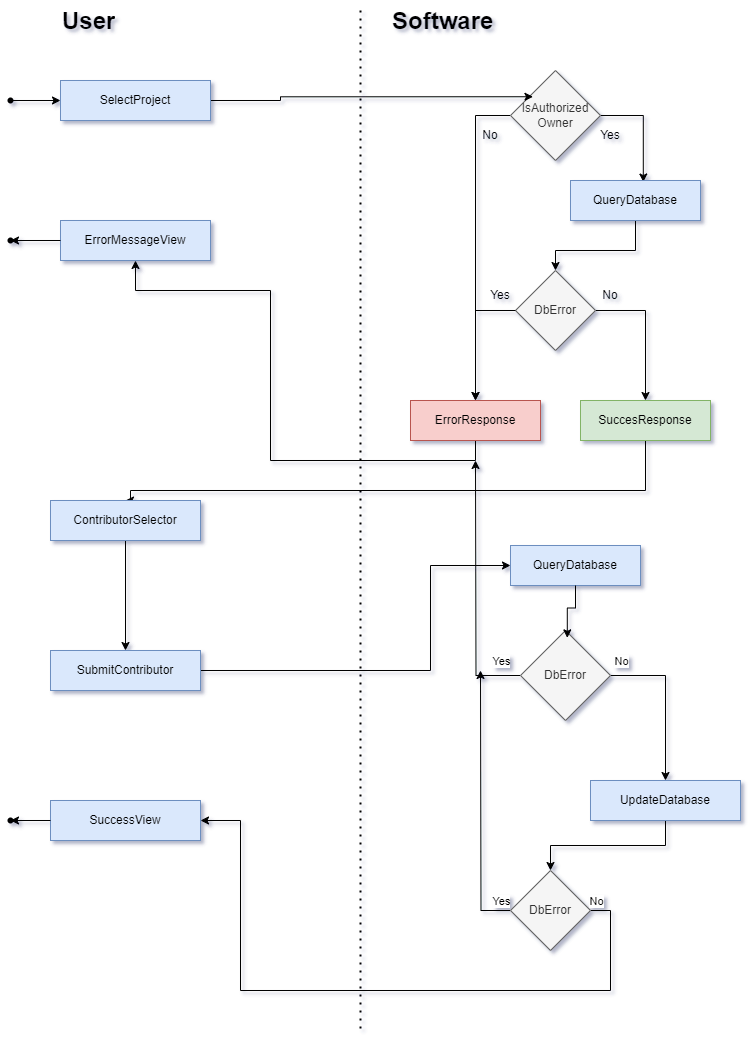

The diagram above was exported from draw.io. Its source (the exported page's mxGraphModel, read from the mxfile embedded in the PNG):
<mxGraphModel dx="1036" dy="606" grid="1" gridSize="10" guides="1" tooltips="1" connect="1" arrows="1" fold="1" page="1" pageScale="1" pageWidth="827" pageHeight="1169" math="0" shadow="0">
  <root>
    <mxCell id="WIyWlLk6GJQsqaUBKTNV-0" />
    <mxCell id="WIyWlLk6GJQsqaUBKTNV-1" parent="WIyWlLk6GJQsqaUBKTNV-0" />
    <mxCell id="aabY8vYiOELEavv-wFIU-2" style="edgeStyle=orthogonalEdgeStyle;rounded=0;orthogonalLoop=1;jettySize=auto;html=1;" parent="WIyWlLk6GJQsqaUBKTNV-1" source="aabY8vYiOELEavv-wFIU-4" target="aabY8vYiOELEavv-wFIU-8" edge="1">
      <mxGeometry relative="1" as="geometry">
        <Array as="points">
          <mxPoint x="485" y="155" />
        </Array>
      </mxGeometry>
    </mxCell>
    <mxCell id="aabY8vYiOELEavv-wFIU-3" style="edgeStyle=orthogonalEdgeStyle;rounded=0;orthogonalLoop=1;jettySize=auto;html=1;entryX=0.56;entryY=0.038;entryDx=0;entryDy=0;entryPerimeter=0;" parent="WIyWlLk6GJQsqaUBKTNV-1" source="aabY8vYiOELEavv-wFIU-4" target="aabY8vYiOELEavv-wFIU-11" edge="1">
      <mxGeometry relative="1" as="geometry">
        <mxPoint x="650" y="260" as="targetPoint" />
        <Array as="points">
          <mxPoint x="653" y="155" />
        </Array>
      </mxGeometry>
    </mxCell>
    <mxCell id="aabY8vYiOELEavv-wFIU-4" value="IsAuthorized Owner" style="rhombus;whiteSpace=wrap;html=1;fillColor=#f5f5f5;fontColor=#333333;strokeColor=#666666;rounded=0;" parent="WIyWlLk6GJQsqaUBKTNV-1" vertex="1">
      <mxGeometry x="520" y="110" width="90" height="90" as="geometry" />
    </mxCell>
    <mxCell id="aabY8vYiOELEavv-wFIU-5" style="edgeStyle=orthogonalEdgeStyle;rounded=0;orthogonalLoop=1;jettySize=auto;html=1;exitX=1;exitY=0.5;exitDx=0;exitDy=0;entryX=0;entryY=0;entryDx=0;entryDy=0;" parent="WIyWlLk6GJQsqaUBKTNV-1" edge="1">
      <mxGeometry relative="1" as="geometry">
        <Array as="points">
          <mxPoint x="220" y="140" />
          <mxPoint x="290" y="140" />
          <mxPoint x="290" y="136" />
        </Array>
        <mxPoint x="220" y="143.75" as="sourcePoint" />
        <mxPoint x="542.5" y="136.25" as="targetPoint" />
      </mxGeometry>
    </mxCell>
    <mxCell id="aabY8vYiOELEavv-wFIU-6" value="SelectProject" style="rounded=0;whiteSpace=wrap;html=1;fillColor=#dae8fc;strokeColor=#6c8ebf;" parent="WIyWlLk6GJQsqaUBKTNV-1" vertex="1">
      <mxGeometry x="70" y="120" width="150" height="40" as="geometry" />
    </mxCell>
    <mxCell id="aabY8vYiOELEavv-wFIU-7" style="edgeStyle=orthogonalEdgeStyle;rounded=0;orthogonalLoop=1;jettySize=auto;html=1;exitX=0.5;exitY=1;exitDx=0;exitDy=0;entryX=0.5;entryY=1;entryDx=0;entryDy=0;" parent="WIyWlLk6GJQsqaUBKTNV-1" source="aabY8vYiOELEavv-wFIU-8" target="aabY8vYiOELEavv-wFIU-20" edge="1">
      <mxGeometry relative="1" as="geometry">
        <Array as="points">
          <mxPoint x="485" y="500" />
          <mxPoint x="280" y="500" />
          <mxPoint x="280" y="330" />
          <mxPoint x="145" y="330" />
        </Array>
      </mxGeometry>
    </mxCell>
    <mxCell id="aabY8vYiOELEavv-wFIU-8" value="ErrorResponse" style="rounded=0;whiteSpace=wrap;html=1;fillColor=#f8cecc;strokeColor=#b85450;" parent="WIyWlLk6GJQsqaUBKTNV-1" vertex="1">
      <mxGeometry x="420" y="440" width="130" height="40" as="geometry" />
    </mxCell>
    <mxCell id="aabY8vYiOELEavv-wFIU-9" value="No" style="text;html=1;align=center;verticalAlign=middle;whiteSpace=wrap;rounded=0;" parent="WIyWlLk6GJQsqaUBKTNV-1" vertex="1">
      <mxGeometry x="470" y="160" width="60" height="30" as="geometry" />
    </mxCell>
    <mxCell id="aabY8vYiOELEavv-wFIU-10" style="edgeStyle=orthogonalEdgeStyle;rounded=0;orthogonalLoop=1;jettySize=auto;html=1;exitX=0.5;exitY=1;exitDx=0;exitDy=0;entryX=0.5;entryY=0;entryDx=0;entryDy=0;" parent="WIyWlLk6GJQsqaUBKTNV-1" source="aabY8vYiOELEavv-wFIU-11" target="aabY8vYiOELEavv-wFIU-13" edge="1">
      <mxGeometry relative="1" as="geometry">
        <Array as="points">
          <mxPoint x="645" y="290" />
          <mxPoint x="565" y="290" />
        </Array>
      </mxGeometry>
    </mxCell>
    <mxCell id="aabY8vYiOELEavv-wFIU-11" value="QueryDatabase" style="rounded=0;whiteSpace=wrap;html=1;fillColor=#dae8fc;strokeColor=#6c8ebf;" parent="WIyWlLk6GJQsqaUBKTNV-1" vertex="1">
      <mxGeometry x="580" y="220" width="130" height="40" as="geometry" />
    </mxCell>
    <mxCell id="aabY8vYiOELEavv-wFIU-12" style="edgeStyle=orthogonalEdgeStyle;rounded=0;orthogonalLoop=1;jettySize=auto;html=1;entryX=0.5;entryY=0;entryDx=0;entryDy=0;" parent="WIyWlLk6GJQsqaUBKTNV-1" source="aabY8vYiOELEavv-wFIU-13" target="aabY8vYiOELEavv-wFIU-18" edge="1">
      <mxGeometry relative="1" as="geometry">
        <Array as="points">
          <mxPoint x="655" y="350" />
        </Array>
      </mxGeometry>
    </mxCell>
    <mxCell id="aabY8vYiOELEavv-wFIU-13" value="DbError" style="rhombus;whiteSpace=wrap;html=1;fillColor=#f5f5f5;fontColor=#333333;strokeColor=#666666;rounded=0;" parent="WIyWlLk6GJQsqaUBKTNV-1" vertex="1">
      <mxGeometry x="525" y="310" width="80" height="80" as="geometry" />
    </mxCell>
    <mxCell id="aabY8vYiOELEavv-wFIU-14" value="Yes" style="text;html=1;align=center;verticalAlign=middle;whiteSpace=wrap;rounded=0;" parent="WIyWlLk6GJQsqaUBKTNV-1" vertex="1">
      <mxGeometry x="590" y="160" width="60" height="30" as="geometry" />
    </mxCell>
    <mxCell id="aabY8vYiOELEavv-wFIU-15" style="edgeStyle=orthogonalEdgeStyle;rounded=0;orthogonalLoop=1;jettySize=auto;html=1;exitX=0.75;exitY=1;exitDx=0;exitDy=0;entryX=0.5;entryY=0;entryDx=0;entryDy=0;" parent="WIyWlLk6GJQsqaUBKTNV-1" source="aabY8vYiOELEavv-wFIU-16" target="aabY8vYiOELEavv-wFIU-8" edge="1">
      <mxGeometry relative="1" as="geometry">
        <Array as="points">
          <mxPoint x="485" y="350" />
        </Array>
      </mxGeometry>
    </mxCell>
    <mxCell id="aabY8vYiOELEavv-wFIU-16" value="Yes" style="text;html=1;align=center;verticalAlign=middle;whiteSpace=wrap;rounded=0;" parent="WIyWlLk6GJQsqaUBKTNV-1" vertex="1">
      <mxGeometry x="480" y="320" width="60" height="30" as="geometry" />
    </mxCell>
    <mxCell id="aabY8vYiOELEavv-wFIU-17" style="edgeStyle=orthogonalEdgeStyle;rounded=0;orthogonalLoop=1;jettySize=auto;html=1;exitX=0.5;exitY=1;exitDx=0;exitDy=0;entryX=0.5;entryY=0;entryDx=0;entryDy=0;" parent="WIyWlLk6GJQsqaUBKTNV-1" source="aabY8vYiOELEavv-wFIU-18" target="aabY8vYiOELEavv-wFIU-21" edge="1">
      <mxGeometry relative="1" as="geometry">
        <Array as="points">
          <mxPoint x="655" y="530" />
          <mxPoint x="140" y="530" />
          <mxPoint x="140" y="540" />
        </Array>
        <mxPoint x="650" y="405" as="sourcePoint" />
        <mxPoint x="140" y="455" as="targetPoint" />
      </mxGeometry>
    </mxCell>
    <mxCell id="aabY8vYiOELEavv-wFIU-18" value="SuccesResponse" style="rounded=0;whiteSpace=wrap;html=1;fillColor=#d5e8d4;strokeColor=#82b366;" parent="WIyWlLk6GJQsqaUBKTNV-1" vertex="1">
      <mxGeometry x="590" y="440" width="130" height="40" as="geometry" />
    </mxCell>
    <mxCell id="aabY8vYiOELEavv-wFIU-19" value="No" style="text;html=1;align=center;verticalAlign=middle;whiteSpace=wrap;rounded=0;" parent="WIyWlLk6GJQsqaUBKTNV-1" vertex="1">
      <mxGeometry x="590" y="320" width="60" height="30" as="geometry" />
    </mxCell>
    <mxCell id="aabY8vYiOELEavv-wFIU-20" value="ErrorMessageView" style="rounded=0;whiteSpace=wrap;html=1;fillColor=#dae8fc;strokeColor=#6c8ebf;" parent="WIyWlLk6GJQsqaUBKTNV-1" vertex="1">
      <mxGeometry x="70" y="260" width="150" height="40" as="geometry" />
    </mxCell>
    <mxCell id="eI66p3F1mqZY3TlZL7eg-2" style="edgeStyle=orthogonalEdgeStyle;rounded=0;orthogonalLoop=1;jettySize=auto;html=1;exitX=0.5;exitY=1;exitDx=0;exitDy=0;entryX=0.5;entryY=0;entryDx=0;entryDy=0;" parent="WIyWlLk6GJQsqaUBKTNV-1" source="aabY8vYiOELEavv-wFIU-21" target="eI66p3F1mqZY3TlZL7eg-1" edge="1">
      <mxGeometry relative="1" as="geometry" />
    </mxCell>
    <mxCell id="aabY8vYiOELEavv-wFIU-21" value="ContributorSelector" style="rounded=0;whiteSpace=wrap;html=1;fillColor=#dae8fc;strokeColor=#6c8ebf;" parent="WIyWlLk6GJQsqaUBKTNV-1" vertex="1">
      <mxGeometry x="60" y="540" width="150" height="40" as="geometry" />
    </mxCell>
    <mxCell id="aabY8vYiOELEavv-wFIU-22" value="" style="endArrow=none;dashed=1;html=1;dashPattern=1 3;strokeWidth=2;rounded=0;" parent="WIyWlLk6GJQsqaUBKTNV-1" edge="1">
      <mxGeometry width="50" height="50" relative="1" as="geometry">
        <mxPoint x="370" y="50" as="sourcePoint" />
        <mxPoint x="370" y="1070" as="targetPoint" />
      </mxGeometry>
    </mxCell>
    <mxCell id="aabY8vYiOELEavv-wFIU-23" value="&lt;h1 style=&quot;margin-top: 0px;&quot;&gt;User&lt;/h1&gt;" style="text;html=1;whiteSpace=wrap;overflow=hidden;rounded=0;" parent="WIyWlLk6GJQsqaUBKTNV-1" vertex="1">
      <mxGeometry x="70" y="40" width="180" height="50" as="geometry" />
    </mxCell>
    <mxCell id="aabY8vYiOELEavv-wFIU-24" value="&lt;h1 style=&quot;margin-top: 0px;&quot;&gt;Software&lt;/h1&gt;" style="text;html=1;whiteSpace=wrap;overflow=hidden;rounded=0;" parent="WIyWlLk6GJQsqaUBKTNV-1" vertex="1">
      <mxGeometry x="400" y="40" width="180" height="50" as="geometry" />
    </mxCell>
    <mxCell id="aabY8vYiOELEavv-wFIU-25" style="edgeStyle=orthogonalEdgeStyle;orthogonalLoop=1;jettySize=auto;html=1;entryX=0;entryY=0.5;entryDx=0;entryDy=0;" parent="WIyWlLk6GJQsqaUBKTNV-1" source="aabY8vYiOELEavv-wFIU-26" target="aabY8vYiOELEavv-wFIU-6" edge="1">
      <mxGeometry relative="1" as="geometry">
        <mxPoint x="20" y="140" as="sourcePoint" />
        <mxPoint x="70" y="60" as="targetPoint" />
      </mxGeometry>
    </mxCell>
    <mxCell id="aabY8vYiOELEavv-wFIU-27" value="" style="shape=waypoint;sketch=0;fillStyle=solid;size=6;pointerEvents=1;points=[];fillColor=none;resizable=0;rotatable=0;perimeter=centerPerimeter;snapToPoint=1;" parent="WIyWlLk6GJQsqaUBKTNV-1" vertex="1">
      <mxGeometry x="10" y="270" width="20" height="20" as="geometry" />
    </mxCell>
    <mxCell id="aabY8vYiOELEavv-wFIU-28" value="" style="shape=waypoint;sketch=0;fillStyle=solid;size=6;pointerEvents=1;points=[];fillColor=none;resizable=0;rotatable=0;perimeter=centerPerimeter;snapToPoint=1;" parent="WIyWlLk6GJQsqaUBKTNV-1" vertex="1">
      <mxGeometry x="10" y="850" width="20" height="20" as="geometry" />
    </mxCell>
    <mxCell id="aabY8vYiOELEavv-wFIU-30" style="edgeStyle=orthogonalEdgeStyle;orthogonalLoop=1;jettySize=auto;html=1;exitX=0;exitY=0.5;exitDx=0;exitDy=0;entryX=0.836;entryY=0.497;entryDx=0;entryDy=0;entryPerimeter=0;" parent="WIyWlLk6GJQsqaUBKTNV-1" source="aabY8vYiOELEavv-wFIU-20" target="aabY8vYiOELEavv-wFIU-27" edge="1">
      <mxGeometry relative="1" as="geometry" />
    </mxCell>
    <mxCell id="eI66p3F1mqZY3TlZL7eg-0" value="" style="edgeStyle=orthogonalEdgeStyle;orthogonalLoop=1;jettySize=auto;html=1;entryDx=0;entryDy=0;" parent="WIyWlLk6GJQsqaUBKTNV-1" target="aabY8vYiOELEavv-wFIU-26" edge="1">
      <mxGeometry relative="1" as="geometry">
        <mxPoint x="20" y="140" as="sourcePoint" />
        <mxPoint x="70" y="140" as="targetPoint" />
      </mxGeometry>
    </mxCell>
    <mxCell id="aabY8vYiOELEavv-wFIU-26" value="" style="shape=waypoint;sketch=0;fillStyle=solid;size=6;pointerEvents=1;points=[];fillColor=none;resizable=0;rotatable=0;perimeter=centerPerimeter;snapToPoint=1;" parent="WIyWlLk6GJQsqaUBKTNV-1" vertex="1">
      <mxGeometry x="10" y="130" width="20" height="20" as="geometry" />
    </mxCell>
    <mxCell id="eI66p3F1mqZY3TlZL7eg-14" style="edgeStyle=orthogonalEdgeStyle;rounded=0;orthogonalLoop=1;jettySize=auto;html=1;exitX=1;exitY=0.5;exitDx=0;exitDy=0;entryX=0;entryY=0.5;entryDx=0;entryDy=0;" parent="WIyWlLk6GJQsqaUBKTNV-1" source="eI66p3F1mqZY3TlZL7eg-1" target="eI66p3F1mqZY3TlZL7eg-13" edge="1">
      <mxGeometry relative="1" as="geometry">
        <Array as="points">
          <mxPoint x="440" y="710" />
          <mxPoint x="440" y="605" />
        </Array>
      </mxGeometry>
    </mxCell>
    <mxCell id="eI66p3F1mqZY3TlZL7eg-1" value="SubmitContributor" style="rounded=0;whiteSpace=wrap;html=1;fillColor=#dae8fc;strokeColor=#6c8ebf;" parent="WIyWlLk6GJQsqaUBKTNV-1" vertex="1">
      <mxGeometry x="60" y="690" width="150" height="40" as="geometry" />
    </mxCell>
    <mxCell id="eI66p3F1mqZY3TlZL7eg-5" style="edgeStyle=orthogonalEdgeStyle;rounded=0;orthogonalLoop=1;jettySize=auto;html=1;exitX=0;exitY=0.5;exitDx=0;exitDy=0;" parent="WIyWlLk6GJQsqaUBKTNV-1" source="eI66p3F1mqZY3TlZL7eg-3" edge="1">
      <mxGeometry relative="1" as="geometry">
        <mxPoint x="485" y="500" as="targetPoint" />
      </mxGeometry>
    </mxCell>
    <mxCell id="eI66p3F1mqZY3TlZL7eg-7" value="Yes" style="edgeLabel;html=1;align=center;verticalAlign=middle;resizable=0;points=[];" parent="eI66p3F1mqZY3TlZL7eg-5" vertex="1" connectable="0">
      <mxGeometry x="-0.5" y="-2" relative="1" as="geometry">
        <mxPoint x="23" y="6" as="offset" />
      </mxGeometry>
    </mxCell>
    <mxCell id="eI66p3F1mqZY3TlZL7eg-11" style="edgeStyle=orthogonalEdgeStyle;rounded=0;orthogonalLoop=1;jettySize=auto;html=1;exitX=1;exitY=0.5;exitDx=0;exitDy=0;entryX=0.5;entryY=0;entryDx=0;entryDy=0;" parent="WIyWlLk6GJQsqaUBKTNV-1" source="eI66p3F1mqZY3TlZL7eg-3" target="eI66p3F1mqZY3TlZL7eg-10" edge="1">
      <mxGeometry relative="1" as="geometry" />
    </mxCell>
    <mxCell id="eI66p3F1mqZY3TlZL7eg-12" value="No" style="edgeLabel;html=1;align=center;verticalAlign=middle;resizable=0;points=[];" parent="eI66p3F1mqZY3TlZL7eg-11" vertex="1" connectable="0">
      <mxGeometry x="-0.9281" y="-2" relative="1" as="geometry">
        <mxPoint x="4" y="-17" as="offset" />
      </mxGeometry>
    </mxCell>
    <mxCell id="eI66p3F1mqZY3TlZL7eg-3" value="DbError" style="rhombus;whiteSpace=wrap;html=1;fillColor=#f5f5f5;fontColor=#333333;strokeColor=#666666;rounded=0;" parent="WIyWlLk6GJQsqaUBKTNV-1" vertex="1">
      <mxGeometry x="530" y="670" width="90" height="90" as="geometry" />
    </mxCell>
    <mxCell id="eI66p3F1mqZY3TlZL7eg-17" style="edgeStyle=orthogonalEdgeStyle;rounded=0;orthogonalLoop=1;jettySize=auto;html=1;exitX=0.5;exitY=1;exitDx=0;exitDy=0;entryX=0.5;entryY=0;entryDx=0;entryDy=0;" parent="WIyWlLk6GJQsqaUBKTNV-1" source="eI66p3F1mqZY3TlZL7eg-10" target="eI66p3F1mqZY3TlZL7eg-16" edge="1">
      <mxGeometry relative="1" as="geometry" />
    </mxCell>
    <mxCell id="eI66p3F1mqZY3TlZL7eg-10" value="UpdateDatabase" style="rounded=0;whiteSpace=wrap;html=1;fillColor=#dae8fc;strokeColor=#6c8ebf;" parent="WIyWlLk6GJQsqaUBKTNV-1" vertex="1">
      <mxGeometry x="600" y="820" width="150" height="40" as="geometry" />
    </mxCell>
    <mxCell id="eI66p3F1mqZY3TlZL7eg-13" value="QueryDatabase" style="rounded=0;whiteSpace=wrap;html=1;fillColor=#dae8fc;strokeColor=#6c8ebf;" parent="WIyWlLk6GJQsqaUBKTNV-1" vertex="1">
      <mxGeometry x="520" y="585" width="130" height="40" as="geometry" />
    </mxCell>
    <mxCell id="eI66p3F1mqZY3TlZL7eg-15" style="edgeStyle=orthogonalEdgeStyle;rounded=0;orthogonalLoop=1;jettySize=auto;html=1;exitX=0.5;exitY=1;exitDx=0;exitDy=0;entryX=0.52;entryY=0.082;entryDx=0;entryDy=0;entryPerimeter=0;" parent="WIyWlLk6GJQsqaUBKTNV-1" source="eI66p3F1mqZY3TlZL7eg-13" target="eI66p3F1mqZY3TlZL7eg-3" edge="1">
      <mxGeometry relative="1" as="geometry" />
    </mxCell>
    <mxCell id="eI66p3F1mqZY3TlZL7eg-18" style="edgeStyle=orthogonalEdgeStyle;rounded=0;orthogonalLoop=1;jettySize=auto;html=1;exitX=0;exitY=0.5;exitDx=0;exitDy=0;" parent="WIyWlLk6GJQsqaUBKTNV-1" source="eI66p3F1mqZY3TlZL7eg-16" edge="1">
      <mxGeometry relative="1" as="geometry">
        <mxPoint x="490" y="710" as="targetPoint" />
      </mxGeometry>
    </mxCell>
    <mxCell id="eI66p3F1mqZY3TlZL7eg-19" value="Yes" style="edgeLabel;html=1;align=center;verticalAlign=middle;resizable=0;points=[];" parent="eI66p3F1mqZY3TlZL7eg-18" vertex="1" connectable="0">
      <mxGeometry x="-0.9154" y="1" relative="1" as="geometry">
        <mxPoint x="1" y="-11" as="offset" />
      </mxGeometry>
    </mxCell>
    <mxCell id="eI66p3F1mqZY3TlZL7eg-21" style="edgeStyle=orthogonalEdgeStyle;rounded=0;orthogonalLoop=1;jettySize=auto;html=1;exitX=1;exitY=0.5;exitDx=0;exitDy=0;entryX=1;entryY=0.5;entryDx=0;entryDy=0;" parent="WIyWlLk6GJQsqaUBKTNV-1" source="eI66p3F1mqZY3TlZL7eg-16" target="eI66p3F1mqZY3TlZL7eg-20" edge="1">
      <mxGeometry relative="1" as="geometry">
        <Array as="points">
          <mxPoint x="620" y="950" />
          <mxPoint x="620" y="1030" />
          <mxPoint x="250" y="1030" />
          <mxPoint x="250" y="860" />
        </Array>
      </mxGeometry>
    </mxCell>
    <mxCell id="eI66p3F1mqZY3TlZL7eg-22" value="No" style="edgeLabel;html=1;align=center;verticalAlign=middle;resizable=0;points=[];" parent="eI66p3F1mqZY3TlZL7eg-21" vertex="1" connectable="0">
      <mxGeometry x="-0.9688" y="1" relative="1" as="geometry">
        <mxPoint x="-6" y="-9" as="offset" />
      </mxGeometry>
    </mxCell>
    <mxCell id="eI66p3F1mqZY3TlZL7eg-16" value="DbError" style="rhombus;whiteSpace=wrap;html=1;fillColor=#f5f5f5;fontColor=#333333;strokeColor=#666666;rounded=0;" parent="WIyWlLk6GJQsqaUBKTNV-1" vertex="1">
      <mxGeometry x="520" y="910" width="80" height="80" as="geometry" />
    </mxCell>
    <mxCell id="eI66p3F1mqZY3TlZL7eg-20" value="SuccessView" style="rounded=0;whiteSpace=wrap;html=1;fillColor=#dae8fc;strokeColor=#6c8ebf;" parent="WIyWlLk6GJQsqaUBKTNV-1" vertex="1">
      <mxGeometry x="60" y="840" width="150" height="40" as="geometry" />
    </mxCell>
    <mxCell id="eI66p3F1mqZY3TlZL7eg-23" style="edgeStyle=orthogonalEdgeStyle;rounded=0;orthogonalLoop=1;jettySize=auto;html=1;exitX=0;exitY=0.5;exitDx=0;exitDy=0;entryX=0.66;entryY=0.81;entryDx=0;entryDy=0;entryPerimeter=0;" parent="WIyWlLk6GJQsqaUBKTNV-1" source="eI66p3F1mqZY3TlZL7eg-20" target="aabY8vYiOELEavv-wFIU-28" edge="1">
      <mxGeometry relative="1" as="geometry" />
    </mxCell>
  </root>
</mxGraphModel>